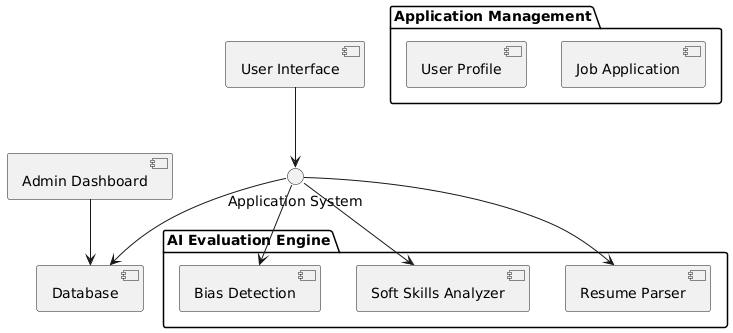

The diagram above was rendered by PlantUML. Its source (embedded in the PNG):
@startuml
package "AI Evaluation Engine" {
  component "Resume Parser"
  component "Soft Skills Analyzer"
  component "Bias Detection"
}

package "Application Management" {
  component "Job Application"
  component "User Profile"
}

component "User Interface"
component "Admin Dashboard"
component "Database"

"User Interface" --> "Application System"
"Application System" --> "Resume Parser"
"Application System" --> "Soft Skills Analyzer"
"Application System" --> "Bias Detection"
"Application System" --> "Database"
"Admin Dashboard" --> "Database"
@enduml